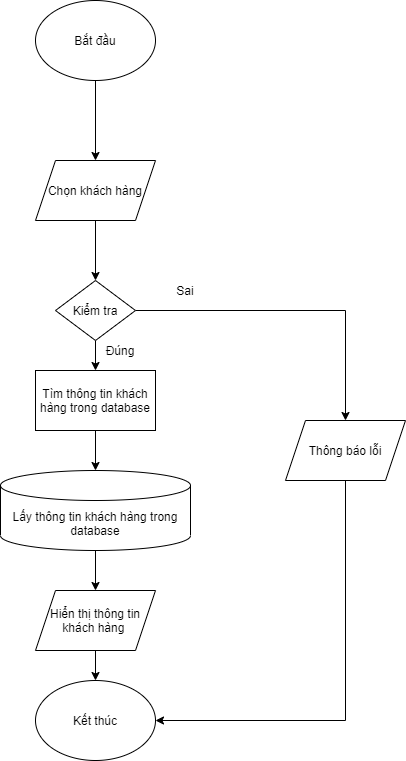

The diagram above was exported from draw.io. Its source (the exported page's mxGraphModel, read from the mxfile embedded in the PNG):
<mxGraphModel dx="1024" dy="632" grid="1" gridSize="10" guides="1" tooltips="1" connect="1" arrows="1" fold="1" page="1" pageScale="1" pageWidth="850" pageHeight="1100" math="0" shadow="0">
  <root>
    <mxCell id="0" />
    <mxCell id="1" parent="0" />
    <mxCell id="TxD0ignRkHbbOuhaidTy-3" style="edgeStyle=orthogonalEdgeStyle;rounded=0;orthogonalLoop=1;jettySize=auto;html=1;exitX=0.5;exitY=1;exitDx=0;exitDy=0;entryX=0.5;entryY=0;entryDx=0;entryDy=0;" parent="1" source="TxD0ignRkHbbOuhaidTy-1" target="TxD0ignRkHbbOuhaidTy-2" edge="1">
      <mxGeometry relative="1" as="geometry" />
    </mxCell>
    <mxCell id="TxD0ignRkHbbOuhaidTy-1" value="Bắt đầu" style="ellipse;whiteSpace=wrap;html=1;" parent="1" vertex="1">
      <mxGeometry x="360" y="30" width="120" height="80" as="geometry" />
    </mxCell>
    <mxCell id="TxD0ignRkHbbOuhaidTy-5" style="edgeStyle=orthogonalEdgeStyle;rounded=0;orthogonalLoop=1;jettySize=auto;html=1;exitX=0.5;exitY=1;exitDx=0;exitDy=0;entryX=0.5;entryY=0;entryDx=0;entryDy=0;" parent="1" source="TxD0ignRkHbbOuhaidTy-2" target="TxD0ignRkHbbOuhaidTy-4" edge="1">
      <mxGeometry relative="1" as="geometry" />
    </mxCell>
    <mxCell id="TxD0ignRkHbbOuhaidTy-2" value="Chọn khách hàng" style="shape=parallelogram;perimeter=parallelogramPerimeter;whiteSpace=wrap;html=1;fixedSize=1;" parent="1" vertex="1">
      <mxGeometry x="360" y="190" width="120" height="60" as="geometry" />
    </mxCell>
    <mxCell id="TxD0ignRkHbbOuhaidTy-7" style="edgeStyle=orthogonalEdgeStyle;rounded=0;orthogonalLoop=1;jettySize=auto;html=1;exitX=0.5;exitY=1;exitDx=0;exitDy=0;entryX=0.5;entryY=0;entryDx=0;entryDy=0;" parent="1" source="TxD0ignRkHbbOuhaidTy-4" target="EhLEstyzbsESiCZJoK66-1" edge="1">
      <mxGeometry relative="1" as="geometry">
        <mxPoint x="420" y="410" as="targetPoint" />
      </mxGeometry>
    </mxCell>
    <mxCell id="TxD0ignRkHbbOuhaidTy-16" style="edgeStyle=orthogonalEdgeStyle;rounded=0;orthogonalLoop=1;jettySize=auto;html=1;entryX=0.5;entryY=0;entryDx=0;entryDy=0;" parent="1" source="TxD0ignRkHbbOuhaidTy-4" target="TxD0ignRkHbbOuhaidTy-15" edge="1">
      <mxGeometry relative="1" as="geometry" />
    </mxCell>
    <mxCell id="TxD0ignRkHbbOuhaidTy-4" value="Kiểm tra" style="rhombus;whiteSpace=wrap;html=1;" parent="1" vertex="1">
      <mxGeometry x="380" y="310" width="80" height="60" as="geometry" />
    </mxCell>
    <mxCell id="TxD0ignRkHbbOuhaidTy-9" style="edgeStyle=orthogonalEdgeStyle;rounded=0;orthogonalLoop=1;jettySize=auto;html=1;exitX=0.5;exitY=1;exitDx=0;exitDy=0;exitPerimeter=0;entryX=0.5;entryY=0;entryDx=0;entryDy=0;" parent="1" source="TxD0ignRkHbbOuhaidTy-6" target="TxD0ignRkHbbOuhaidTy-8" edge="1">
      <mxGeometry relative="1" as="geometry" />
    </mxCell>
    <mxCell id="TxD0ignRkHbbOuhaidTy-6" value="Lấy thông tin khách hàng trong database" style="shape=cylinder3;whiteSpace=wrap;html=1;boundedLbl=1;backgroundOutline=1;size=15;" parent="1" vertex="1">
      <mxGeometry x="325" y="500" width="190" height="80" as="geometry" />
    </mxCell>
    <mxCell id="TxD0ignRkHbbOuhaidTy-11" style="edgeStyle=orthogonalEdgeStyle;rounded=0;orthogonalLoop=1;jettySize=auto;html=1;exitX=0.5;exitY=1;exitDx=0;exitDy=0;entryX=0.5;entryY=0;entryDx=0;entryDy=0;" parent="1" source="TxD0ignRkHbbOuhaidTy-8" target="TxD0ignRkHbbOuhaidTy-10" edge="1">
      <mxGeometry relative="1" as="geometry" />
    </mxCell>
    <mxCell id="TxD0ignRkHbbOuhaidTy-8" value="Hiển thị thông tin khách hàng&amp;nbsp;" style="shape=parallelogram;perimeter=parallelogramPerimeter;whiteSpace=wrap;html=1;fixedSize=1;" parent="1" vertex="1">
      <mxGeometry x="360" y="620" width="120" height="60" as="geometry" />
    </mxCell>
    <mxCell id="TxD0ignRkHbbOuhaidTy-10" value="Kết thúc" style="ellipse;whiteSpace=wrap;html=1;" parent="1" vertex="1">
      <mxGeometry x="360" y="710" width="120" height="80" as="geometry" />
    </mxCell>
    <mxCell id="TxD0ignRkHbbOuhaidTy-12" value="Đúng" style="text;html=1;strokeColor=none;fillColor=none;align=center;verticalAlign=middle;whiteSpace=wrap;rounded=0;" parent="1" vertex="1">
      <mxGeometry x="425" y="370" width="40" height="20" as="geometry" />
    </mxCell>
    <mxCell id="EhLEstyzbsESiCZJoK66-2" style="edgeStyle=orthogonalEdgeStyle;rounded=0;orthogonalLoop=1;jettySize=auto;html=1;entryX=1;entryY=0.5;entryDx=0;entryDy=0;" edge="1" parent="1" source="TxD0ignRkHbbOuhaidTy-15" target="TxD0ignRkHbbOuhaidTy-10">
      <mxGeometry relative="1" as="geometry">
        <Array as="points">
          <mxPoint x="670" y="750" />
        </Array>
      </mxGeometry>
    </mxCell>
    <mxCell id="TxD0ignRkHbbOuhaidTy-15" value="Thông báo lỗi" style="shape=parallelogram;perimeter=parallelogramPerimeter;whiteSpace=wrap;html=1;fixedSize=1;" parent="1" vertex="1">
      <mxGeometry x="610" y="450" width="120" height="60" as="geometry" />
    </mxCell>
    <mxCell id="Od8JUpg3JrqkZ2nj-JRx-1" value="Sai" style="text;html=1;strokeColor=none;fillColor=none;align=center;verticalAlign=middle;whiteSpace=wrap;rounded=0;" parent="1" vertex="1">
      <mxGeometry x="490" y="310" width="40" height="20" as="geometry" />
    </mxCell>
    <mxCell id="EhLEstyzbsESiCZJoK66-3" style="edgeStyle=orthogonalEdgeStyle;rounded=0;orthogonalLoop=1;jettySize=auto;html=1;entryX=0.5;entryY=0;entryDx=0;entryDy=0;entryPerimeter=0;" edge="1" parent="1" source="EhLEstyzbsESiCZJoK66-1" target="TxD0ignRkHbbOuhaidTy-6">
      <mxGeometry relative="1" as="geometry" />
    </mxCell>
    <mxCell id="EhLEstyzbsESiCZJoK66-1" value="Tìm thông tin khách hàng trong database" style="rounded=0;whiteSpace=wrap;html=1;" vertex="1" parent="1">
      <mxGeometry x="360" y="400" width="120" height="60" as="geometry" />
    </mxCell>
  </root>
</mxGraphModel>